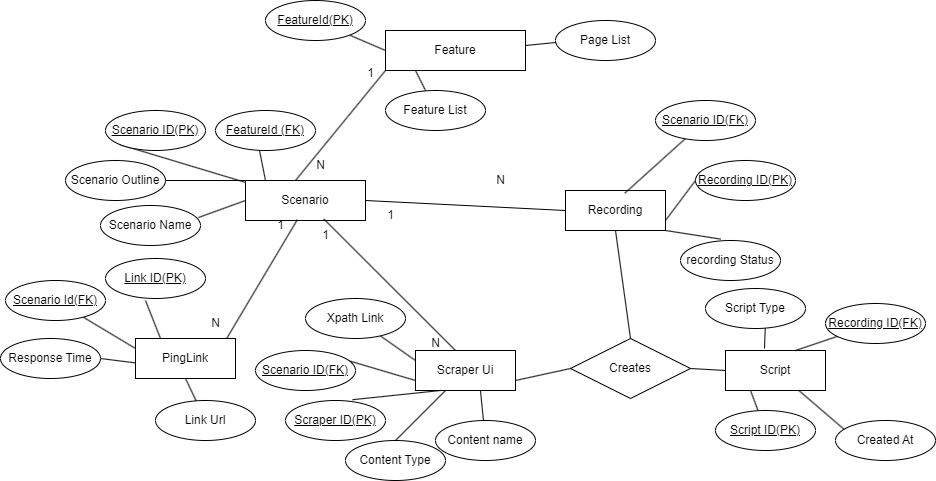

The diagram above was exported from draw.io. Its source (the exported page's mxGraphModel, read from the mxfile embedded in the PNG):
<mxGraphModel dx="1562" dy="868" grid="1" gridSize="10" guides="1" tooltips="1" connect="1" arrows="1" fold="1" page="1" pageScale="1" pageWidth="850" pageHeight="1100" math="0" shadow="0">
  <root>
    <mxCell id="0" />
    <mxCell id="1" parent="0" />
    <mxCell id="cI1X90mO6Ri0xq8X-KYF-1" value="Feature" style="rounded=0;whiteSpace=wrap;html=1;" parent="1" vertex="1">
      <mxGeometry x="230" y="90" width="140" height="40" as="geometry" />
    </mxCell>
    <mxCell id="cI1X90mO6Ri0xq8X-KYF-2" value="" style="endArrow=none;html=1;rounded=0;" parent="1" edge="1">
      <mxGeometry width="50" height="50" relative="1" as="geometry">
        <mxPoint x="180" y="110" as="sourcePoint" />
        <mxPoint x="180" y="110" as="targetPoint" />
      </mxGeometry>
    </mxCell>
    <mxCell id="cI1X90mO6Ri0xq8X-KYF-4" value="" style="endArrow=none;html=1;rounded=0;" parent="1" source="cI1X90mO6Ri0xq8X-KYF-5" edge="1">
      <mxGeometry width="50" height="50" relative="1" as="geometry">
        <mxPoint x="180" y="90" as="sourcePoint" />
        <mxPoint x="230" y="110" as="targetPoint" />
      </mxGeometry>
    </mxCell>
    <mxCell id="cI1X90mO6Ri0xq8X-KYF-6" value="" style="endArrow=none;html=1;rounded=0;" parent="1" target="cI1X90mO6Ri0xq8X-KYF-5" edge="1">
      <mxGeometry width="50" height="50" relative="1" as="geometry">
        <mxPoint x="180" y="90" as="sourcePoint" />
        <mxPoint x="230" y="110" as="targetPoint" />
      </mxGeometry>
    </mxCell>
    <mxCell id="cI1X90mO6Ri0xq8X-KYF-5" value="FeatureId(PK)" style="ellipse;whiteSpace=wrap;html=1;align=center;fontStyle=4;" parent="1" vertex="1">
      <mxGeometry x="110" y="60" width="100" height="40" as="geometry" />
    </mxCell>
    <mxCell id="cI1X90mO6Ri0xq8X-KYF-8" value="" style="endArrow=none;html=1;rounded=0;" parent="1" target="cI1X90mO6Ri0xq8X-KYF-9" edge="1">
      <mxGeometry width="50" height="50" relative="1" as="geometry">
        <mxPoint x="260" y="130" as="sourcePoint" />
        <mxPoint x="250" y="130" as="targetPoint" />
      </mxGeometry>
    </mxCell>
    <mxCell id="cI1X90mO6Ri0xq8X-KYF-9" value="Feature List" style="ellipse;whiteSpace=wrap;html=1;align=center;" parent="1" vertex="1">
      <mxGeometry x="230" y="150" width="100" height="40" as="geometry" />
    </mxCell>
    <mxCell id="cI1X90mO6Ri0xq8X-KYF-10" value="" style="endArrow=none;html=1;rounded=0;" parent="1" edge="1">
      <mxGeometry width="50" height="50" relative="1" as="geometry">
        <mxPoint x="370" y="105" as="sourcePoint" />
        <mxPoint x="420" y="100" as="targetPoint" />
      </mxGeometry>
    </mxCell>
    <mxCell id="cI1X90mO6Ri0xq8X-KYF-11" value="Page List" style="ellipse;whiteSpace=wrap;html=1;align=center;" parent="1" vertex="1">
      <mxGeometry x="400" y="80" width="100" height="40" as="geometry" />
    </mxCell>
    <mxCell id="cI1X90mO6Ri0xq8X-KYF-12" value="" style="endArrow=none;html=1;rounded=0;" parent="1" edge="1">
      <mxGeometry width="50" height="50" relative="1" as="geometry">
        <mxPoint x="140" y="240" as="sourcePoint" />
        <mxPoint x="230" y="130" as="targetPoint" />
      </mxGeometry>
    </mxCell>
    <mxCell id="cI1X90mO6Ri0xq8X-KYF-13" value="Scenario" style="rounded=0;whiteSpace=wrap;html=1;" parent="1" vertex="1">
      <mxGeometry x="90" y="240" width="120" height="40" as="geometry" />
    </mxCell>
    <mxCell id="cI1X90mO6Ri0xq8X-KYF-14" value="" style="endArrow=none;html=1;rounded=0;exitX=0.98;exitY=0.3;exitDx=0;exitDy=0;exitPerimeter=0;" parent="1" source="cI1X90mO6Ri0xq8X-KYF-15" edge="1">
      <mxGeometry width="50" height="50" relative="1" as="geometry">
        <mxPoint x="50" y="270" as="sourcePoint" />
        <mxPoint x="90" y="260" as="targetPoint" />
      </mxGeometry>
    </mxCell>
    <mxCell id="cI1X90mO6Ri0xq8X-KYF-15" value="Scenario Name" style="ellipse;whiteSpace=wrap;html=1;align=center;" parent="1" vertex="1">
      <mxGeometry x="-55" y="265" width="100" height="40" as="geometry" />
    </mxCell>
    <mxCell id="cI1X90mO6Ri0xq8X-KYF-17" value="N" style="text;html=1;align=center;verticalAlign=middle;resizable=0;points=[];autosize=1;strokeColor=none;fillColor=none;" parent="1" vertex="1">
      <mxGeometry x="150" y="210" width="30" height="30" as="geometry" />
    </mxCell>
    <mxCell id="cI1X90mO6Ri0xq8X-KYF-18" value="1" style="text;html=1;align=center;verticalAlign=middle;resizable=0;points=[];autosize=1;strokeColor=none;fillColor=none;" parent="1" vertex="1">
      <mxGeometry x="200" y="118" width="30" height="30" as="geometry" />
    </mxCell>
    <mxCell id="cI1X90mO6Ri0xq8X-KYF-19" value="" style="endArrow=none;html=1;rounded=0;entryX=0;entryY=1;entryDx=0;entryDy=0;" parent="1" source="cI1X90mO6Ri0xq8X-KYF-13" target="cI1X90mO6Ri0xq8X-KYF-20" edge="1">
      <mxGeometry width="50" height="50" relative="1" as="geometry">
        <mxPoint x="220" y="270" as="sourcePoint" />
        <mxPoint x="260" y="260" as="targetPoint" />
      </mxGeometry>
    </mxCell>
    <mxCell id="cI1X90mO6Ri0xq8X-KYF-20" value="Scenario ID(PK)" style="ellipse;whiteSpace=wrap;html=1;align=center;fontStyle=4;" parent="1" vertex="1">
      <mxGeometry x="-50" y="170" width="100" height="40" as="geometry" />
    </mxCell>
    <mxCell id="cI1X90mO6Ri0xq8X-KYF-21" value="" style="endArrow=none;html=1;rounded=0;entryX=0;entryY=0;entryDx=0;entryDy=0;exitX=0;exitY=0.5;exitDx=0;exitDy=0;" parent="1" source="cI1X90mO6Ri0xq8X-KYF-22" target="cI1X90mO6Ri0xq8X-KYF-13" edge="1">
      <mxGeometry width="50" height="50" relative="1" as="geometry">
        <mxPoint x="270" y="310" as="sourcePoint" />
        <mxPoint x="270" y="320" as="targetPoint" />
      </mxGeometry>
    </mxCell>
    <mxCell id="cI1X90mO6Ri0xq8X-KYF-22" value="Scenario Outline" style="ellipse;whiteSpace=wrap;html=1;align=center;" parent="1" vertex="1">
      <mxGeometry x="-90" y="220" width="100" height="40" as="geometry" />
    </mxCell>
    <mxCell id="cI1X90mO6Ri0xq8X-KYF-23" value="" style="endArrow=none;html=1;rounded=0;entryX=0.432;entryY=0.98;entryDx=0;entryDy=0;entryPerimeter=0;" parent="1" target="cI1X90mO6Ri0xq8X-KYF-13" edge="1">
      <mxGeometry width="50" height="50" relative="1" as="geometry">
        <mxPoint x="70" y="400" as="sourcePoint" />
        <mxPoint x="150" y="310" as="targetPoint" />
      </mxGeometry>
    </mxCell>
    <mxCell id="cI1X90mO6Ri0xq8X-KYF-24" value="Scraper Ui" style="whiteSpace=wrap;html=1;align=center;" parent="1" vertex="1">
      <mxGeometry x="260" y="410" width="100" height="40" as="geometry" />
    </mxCell>
    <mxCell id="cI1X90mO6Ri0xq8X-KYF-25" value="" style="endArrow=none;html=1;rounded=0;entryX=0.25;entryY=1;entryDx=0;entryDy=0;exitX=0.67;exitY=-0.02;exitDx=0;exitDy=0;exitPerimeter=0;" parent="1" source="cI1X90mO6Ri0xq8X-KYF-26" target="cI1X90mO6Ri0xq8X-KYF-24" edge="1">
      <mxGeometry width="50" height="50" relative="1" as="geometry">
        <mxPoint x="45" y="480" as="sourcePoint" />
        <mxPoint x="70" y="450" as="targetPoint" />
      </mxGeometry>
    </mxCell>
    <mxCell id="cI1X90mO6Ri0xq8X-KYF-26" value="Scraper ID(PK)" style="ellipse;whiteSpace=wrap;html=1;align=center;fontStyle=4;" parent="1" vertex="1">
      <mxGeometry x="130" y="460" width="100" height="40" as="geometry" />
    </mxCell>
    <mxCell id="cI1X90mO6Ri0xq8X-KYF-27" value="Content Type" style="ellipse;whiteSpace=wrap;html=1;align=center;" parent="1" vertex="1">
      <mxGeometry x="190" y="500" width="100" height="40" as="geometry" />
    </mxCell>
    <mxCell id="cI1X90mO6Ri0xq8X-KYF-28" value="" style="endArrow=none;html=1;rounded=0;exitX=0.5;exitY=0;exitDx=0;exitDy=0;" parent="1" source="cI1X90mO6Ri0xq8X-KYF-27" target="cI1X90mO6Ri0xq8X-KYF-24" edge="1">
      <mxGeometry width="50" height="50" relative="1" as="geometry">
        <mxPoint x="150" y="470" as="sourcePoint" />
        <mxPoint x="200" y="420" as="targetPoint" />
      </mxGeometry>
    </mxCell>
    <mxCell id="cI1X90mO6Ri0xq8X-KYF-29" value="Content name" style="ellipse;whiteSpace=wrap;html=1;align=center;" parent="1" vertex="1">
      <mxGeometry x="280" y="480" width="100" height="40" as="geometry" />
    </mxCell>
    <mxCell id="cI1X90mO6Ri0xq8X-KYF-30" value="" style="endArrow=none;html=1;rounded=0;exitX=0.65;exitY=1.01;exitDx=0;exitDy=0;exitPerimeter=0;" parent="1" source="cI1X90mO6Ri0xq8X-KYF-24" target="cI1X90mO6Ri0xq8X-KYF-29" edge="1">
      <mxGeometry width="50" height="50" relative="1" as="geometry">
        <mxPoint x="120" y="430" as="sourcePoint" />
        <mxPoint x="170" y="380" as="targetPoint" />
      </mxGeometry>
    </mxCell>
    <mxCell id="cI1X90mO6Ri0xq8X-KYF-31" value="" style="endArrow=none;html=1;rounded=0;exitX=0;exitY=0.25;exitDx=0;exitDy=0;" parent="1" source="cI1X90mO6Ri0xq8X-KYF-24" target="cI1X90mO6Ri0xq8X-KYF-32" edge="1">
      <mxGeometry width="50" height="50" relative="1" as="geometry">
        <mxPoint x="115" y="400" as="sourcePoint" />
        <mxPoint x="170" y="370" as="targetPoint" />
      </mxGeometry>
    </mxCell>
    <mxCell id="cI1X90mO6Ri0xq8X-KYF-32" value="Xpath Link" style="ellipse;whiteSpace=wrap;html=1;align=center;" parent="1" vertex="1">
      <mxGeometry x="150" y="358" width="100" height="40" as="geometry" />
    </mxCell>
    <mxCell id="cI1X90mO6Ri0xq8X-KYF-33" value="" style="endArrow=none;html=1;rounded=0;entryX=0.44;entryY=-0.053;entryDx=0;entryDy=0;entryPerimeter=0;" parent="1" target="cI1X90mO6Ri0xq8X-KYF-36" edge="1">
      <mxGeometry width="50" height="50" relative="1" as="geometry">
        <mxPoint x="300" y="410" as="sourcePoint" />
        <mxPoint x="270" y="320" as="targetPoint" />
      </mxGeometry>
    </mxCell>
    <mxCell id="cI1X90mO6Ri0xq8X-KYF-34" value="N" style="text;html=1;align=center;verticalAlign=middle;resizable=0;points=[];autosize=1;strokeColor=none;fillColor=none;" parent="1" vertex="1">
      <mxGeometry x="45" y="368" width="30" height="30" as="geometry" />
    </mxCell>
    <mxCell id="cI1X90mO6Ri0xq8X-KYF-35" value="1" style="text;html=1;align=center;verticalAlign=middle;resizable=0;points=[];autosize=1;strokeColor=none;fillColor=none;" parent="1" vertex="1">
      <mxGeometry x="110" y="270" width="30" height="30" as="geometry" />
    </mxCell>
    <mxCell id="cI1X90mO6Ri0xq8X-KYF-36" value="1" style="text;html=1;align=center;verticalAlign=middle;resizable=0;points=[];autosize=1;strokeColor=none;fillColor=none;" parent="1" vertex="1">
      <mxGeometry x="155" y="280" width="30" height="30" as="geometry" />
    </mxCell>
    <mxCell id="cI1X90mO6Ri0xq8X-KYF-37" value="N" style="text;html=1;align=center;verticalAlign=middle;resizable=0;points=[];autosize=1;strokeColor=none;fillColor=none;" parent="1" vertex="1">
      <mxGeometry x="265" y="388" width="30" height="30" as="geometry" />
    </mxCell>
    <mxCell id="cI1X90mO6Ri0xq8X-KYF-38" value="PingLink" style="whiteSpace=wrap;html=1;align=center;" parent="1" vertex="1">
      <mxGeometry x="-20" y="398" width="100" height="40" as="geometry" />
    </mxCell>
    <mxCell id="cI1X90mO6Ri0xq8X-KYF-39" value="" style="endArrow=none;html=1;rounded=0;exitX=0.25;exitY=0;exitDx=0;exitDy=0;" parent="1" source="cI1X90mO6Ri0xq8X-KYF-38" edge="1">
      <mxGeometry width="50" height="50" relative="1" as="geometry">
        <mxPoint y="390" as="sourcePoint" />
        <mxPoint x="-10" y="360" as="targetPoint" />
      </mxGeometry>
    </mxCell>
    <mxCell id="cI1X90mO6Ri0xq8X-KYF-41" value="Link Url" style="ellipse;whiteSpace=wrap;html=1;align=center;" parent="1" vertex="1">
      <mxGeometry y="460" width="100" height="40" as="geometry" />
    </mxCell>
    <mxCell id="cI1X90mO6Ri0xq8X-KYF-42" value="" style="endArrow=none;html=1;rounded=0;entryX=0.5;entryY=1;entryDx=0;entryDy=0;" parent="1" source="cI1X90mO6Ri0xq8X-KYF-41" target="cI1X90mO6Ri0xq8X-KYF-38" edge="1">
      <mxGeometry width="50" height="50" relative="1" as="geometry">
        <mxPoint x="220" y="370" as="sourcePoint" />
        <mxPoint x="270" y="320" as="targetPoint" />
      </mxGeometry>
    </mxCell>
    <mxCell id="cI1X90mO6Ri0xq8X-KYF-43" value="" style="endArrow=none;html=1;rounded=0;exitX=0;exitY=0.75;exitDx=0;exitDy=0;entryX=0.924;entryY=0.25;entryDx=0;entryDy=0;entryPerimeter=0;" parent="1" source="cI1X90mO6Ri0xq8X-KYF-24" target="cI1X90mO6Ri0xq8X-KYF-45" edge="1">
      <mxGeometry width="50" height="50" relative="1" as="geometry">
        <mxPoint x="-20" y="450" as="sourcePoint" />
        <mxPoint x="10" y="430" as="targetPoint" />
      </mxGeometry>
    </mxCell>
    <mxCell id="cI1X90mO6Ri0xq8X-KYF-45" value="Scenario ID(FK)" style="ellipse;whiteSpace=wrap;html=1;align=center;fontStyle=4;" parent="1" vertex="1">
      <mxGeometry x="100" y="410" width="100" height="40" as="geometry" />
    </mxCell>
    <mxCell id="cI1X90mO6Ri0xq8X-KYF-46" value="" style="endArrow=none;html=1;rounded=0;entryX=-0.01;entryY=0.31;entryDx=0;entryDy=0;entryPerimeter=0;exitX=1;exitY=0.5;exitDx=0;exitDy=0;" parent="1" source="cI1X90mO6Ri0xq8X-KYF-47" edge="1">
      <mxGeometry width="50" height="50" relative="1" as="geometry">
        <mxPoint x="-29" y="380" as="sourcePoint" />
        <mxPoint x="-20" y="422.4000000000001" as="targetPoint" />
      </mxGeometry>
    </mxCell>
    <mxCell id="cI1X90mO6Ri0xq8X-KYF-47" value="Response Time" style="ellipse;whiteSpace=wrap;html=1;align=center;" parent="1" vertex="1">
      <mxGeometry x="-155" y="398" width="100" height="40" as="geometry" />
    </mxCell>
    <mxCell id="cI1X90mO6Ri0xq8X-KYF-48" value="" style="endArrow=none;html=1;rounded=0;exitX=1;exitY=1;exitDx=0;exitDy=0;entryX=0;entryY=0.5;entryDx=0;entryDy=0;" parent="1" source="cI1X90mO6Ri0xq8X-KYF-13" target="cI1X90mO6Ri0xq8X-KYF-51" edge="1">
      <mxGeometry width="50" height="50" relative="1" as="geometry">
        <mxPoint x="330" y="350" as="sourcePoint" />
        <mxPoint x="345.16071578682386" y="335.6544123828098" as="targetPoint" />
        <Array as="points">
          <mxPoint x="210" y="260" />
        </Array>
      </mxGeometry>
    </mxCell>
    <mxCell id="cI1X90mO6Ri0xq8X-KYF-51" value="Recording" style="whiteSpace=wrap;html=1;align=center;" parent="1" vertex="1">
      <mxGeometry x="410" y="250" width="100" height="40" as="geometry" />
    </mxCell>
    <mxCell id="cI1X90mO6Ri0xq8X-KYF-53" value="" style="endArrow=none;html=1;rounded=0;exitX=1;exitY=1;exitDx=0;exitDy=0;entryX=0.402;entryY=-0.035;entryDx=0;entryDy=0;entryPerimeter=0;" parent="1" source="cI1X90mO6Ri0xq8X-KYF-51" target="cI1X90mO6Ri0xq8X-KYF-54" edge="1">
      <mxGeometry width="50" height="50" relative="1" as="geometry">
        <mxPoint x="520" y="388" as="sourcePoint" />
        <mxPoint x="490" y="380" as="targetPoint" />
      </mxGeometry>
    </mxCell>
    <mxCell id="cI1X90mO6Ri0xq8X-KYF-54" value="recording Status" style="ellipse;whiteSpace=wrap;html=1;align=center;" parent="1" vertex="1">
      <mxGeometry x="525" y="300" width="100" height="40" as="geometry" />
    </mxCell>
    <mxCell id="cI1X90mO6Ri0xq8X-KYF-55" value="N" style="text;html=1;align=center;verticalAlign=middle;resizable=0;points=[];autosize=1;strokeColor=none;fillColor=none;" parent="1" vertex="1">
      <mxGeometry x="330" y="225" width="30" height="30" as="geometry" />
    </mxCell>
    <mxCell id="cI1X90mO6Ri0xq8X-KYF-56" value="1" style="text;html=1;align=center;verticalAlign=middle;resizable=0;points=[];autosize=1;strokeColor=none;fillColor=none;" parent="1" vertex="1">
      <mxGeometry x="220" y="260" width="30" height="30" as="geometry" />
    </mxCell>
    <mxCell id="cI1X90mO6Ri0xq8X-KYF-57" value="Recording ID(PK)" style="ellipse;whiteSpace=wrap;html=1;align=center;fontStyle=4;" parent="1" vertex="1">
      <mxGeometry x="540" y="220" width="100" height="40" as="geometry" />
    </mxCell>
    <mxCell id="cI1X90mO6Ri0xq8X-KYF-58" value="" style="endArrow=none;html=1;rounded=0;entryX=0;entryY=0.5;entryDx=0;entryDy=0;exitX=1;exitY=0.75;exitDx=0;exitDy=0;" parent="1" source="cI1X90mO6Ri0xq8X-KYF-51" target="cI1X90mO6Ri0xq8X-KYF-57" edge="1">
      <mxGeometry width="50" height="50" relative="1" as="geometry">
        <mxPoint x="310" y="370" as="sourcePoint" />
        <mxPoint x="360" y="320" as="targetPoint" />
      </mxGeometry>
    </mxCell>
    <mxCell id="cI1X90mO6Ri0xq8X-KYF-59" value="" style="endArrow=none;html=1;rounded=0;exitX=0.594;exitY=0.065;exitDx=0;exitDy=0;exitPerimeter=0;" parent="1" source="cI1X90mO6Ri0xq8X-KYF-51" target="cI1X90mO6Ri0xq8X-KYF-60" edge="1">
      <mxGeometry width="50" height="50" relative="1" as="geometry">
        <mxPoint x="440" y="350" as="sourcePoint" />
        <mxPoint x="500" y="330" as="targetPoint" />
      </mxGeometry>
    </mxCell>
    <mxCell id="cI1X90mO6Ri0xq8X-KYF-60" value="Scenario ID(FK)" style="ellipse;whiteSpace=wrap;html=1;align=center;fontStyle=4;" parent="1" vertex="1">
      <mxGeometry x="500" y="160" width="100" height="40" as="geometry" />
    </mxCell>
    <mxCell id="cI1X90mO6Ri0xq8X-KYF-62" value="Creates" style="shape=rhombus;perimeter=rhombusPerimeter;whiteSpace=wrap;html=1;align=center;" parent="1" vertex="1">
      <mxGeometry x="415" y="398" width="120" height="60" as="geometry" />
    </mxCell>
    <mxCell id="cI1X90mO6Ri0xq8X-KYF-63" value="" style="endArrow=none;html=1;rounded=0;entryX=0.5;entryY=1;entryDx=0;entryDy=0;exitX=0.5;exitY=0;exitDx=0;exitDy=0;" parent="1" source="cI1X90mO6Ri0xq8X-KYF-62" target="cI1X90mO6Ri0xq8X-KYF-51" edge="1">
      <mxGeometry width="50" height="50" relative="1" as="geometry">
        <mxPoint x="450" y="470" as="sourcePoint" />
        <mxPoint x="440" y="410" as="targetPoint" />
      </mxGeometry>
    </mxCell>
    <mxCell id="cI1X90mO6Ri0xq8X-KYF-65" value="" style="endArrow=none;html=1;rounded=0;exitX=1;exitY=0.75;exitDx=0;exitDy=0;entryX=0;entryY=0.5;entryDx=0;entryDy=0;" parent="1" source="cI1X90mO6Ri0xq8X-KYF-24" target="cI1X90mO6Ri0xq8X-KYF-62" edge="1">
      <mxGeometry width="50" height="50" relative="1" as="geometry">
        <mxPoint x="390" y="460" as="sourcePoint" />
        <mxPoint x="440" y="410" as="targetPoint" />
      </mxGeometry>
    </mxCell>
    <mxCell id="cI1X90mO6Ri0xq8X-KYF-66" value="" style="endArrow=none;html=1;rounded=0;entryX=1;entryY=0.5;entryDx=0;entryDy=0;exitX=0;exitY=0.5;exitDx=0;exitDy=0;" parent="1" source="cI1X90mO6Ri0xq8X-KYF-67" target="cI1X90mO6Ri0xq8X-KYF-62" edge="1">
      <mxGeometry width="50" height="50" relative="1" as="geometry">
        <mxPoint x="470" y="590" as="sourcePoint" />
        <mxPoint x="460" y="570" as="targetPoint" />
      </mxGeometry>
    </mxCell>
    <mxCell id="cI1X90mO6Ri0xq8X-KYF-67" value="Script" style="whiteSpace=wrap;html=1;align=center;" parent="1" vertex="1">
      <mxGeometry x="570" y="410" width="100" height="40" as="geometry" />
    </mxCell>
    <mxCell id="cI1X90mO6Ri0xq8X-KYF-68" value="" style="endArrow=none;html=1;rounded=0;entryX=0.25;entryY=1;entryDx=0;entryDy=0;" parent="1" source="cI1X90mO6Ri0xq8X-KYF-69" target="cI1X90mO6Ri0xq8X-KYF-67" edge="1">
      <mxGeometry width="50" height="50" relative="1" as="geometry">
        <mxPoint x="400" y="530" as="sourcePoint" />
        <mxPoint x="430" y="600" as="targetPoint" />
      </mxGeometry>
    </mxCell>
    <mxCell id="cI1X90mO6Ri0xq8X-KYF-69" value="Script ID(PK)" style="ellipse;whiteSpace=wrap;html=1;align=center;fontStyle=4;" parent="1" vertex="1">
      <mxGeometry x="560" y="470" width="100" height="40" as="geometry" />
    </mxCell>
    <mxCell id="cI1X90mO6Ri0xq8X-KYF-70" value="" style="endArrow=none;html=1;rounded=0;exitX=0.39;exitY=-0.05;exitDx=0;exitDy=0;exitPerimeter=0;" parent="1" source="cI1X90mO6Ri0xq8X-KYF-67" edge="1">
      <mxGeometry width="50" height="50" relative="1" as="geometry">
        <mxPoint x="390" y="460" as="sourcePoint" />
        <mxPoint x="610" y="380" as="targetPoint" />
      </mxGeometry>
    </mxCell>
    <mxCell id="cI1X90mO6Ri0xq8X-KYF-72" value="Script Type" style="ellipse;whiteSpace=wrap;html=1;align=center;" parent="1" vertex="1">
      <mxGeometry x="550" y="348" width="100" height="40" as="geometry" />
    </mxCell>
    <mxCell id="cI1X90mO6Ri0xq8X-KYF-73" value="" style="endArrow=none;html=1;rounded=0;" parent="1" target="cI1X90mO6Ri0xq8X-KYF-67" edge="1">
      <mxGeometry width="50" height="50" relative="1" as="geometry">
        <mxPoint x="690" y="490" as="sourcePoint" />
        <mxPoint x="720" y="450" as="targetPoint" />
      </mxGeometry>
    </mxCell>
    <mxCell id="cI1X90mO6Ri0xq8X-KYF-74" value="Created At" style="ellipse;whiteSpace=wrap;html=1;align=center;" parent="1" vertex="1">
      <mxGeometry x="680" y="480" width="100" height="40" as="geometry" />
    </mxCell>
    <mxCell id="sd7nJDoEYOwG3jPebX_w-1" value="" style="endArrow=none;html=1;rounded=0;exitX=0.333;exitY=0;exitDx=0;exitDy=0;exitPerimeter=0;" parent="1" edge="1">
      <mxGeometry width="50" height="50" relative="1" as="geometry">
        <mxPoint x="110.00000000000003" y="240" as="sourcePoint" />
        <mxPoint x="103.98726111414453" y="209.93630557072174" as="targetPoint" />
      </mxGeometry>
    </mxCell>
    <mxCell id="sd7nJDoEYOwG3jPebX_w-4" value="FeatureId (FK)" style="ellipse;whiteSpace=wrap;html=1;align=center;fontStyle=4;" parent="1" vertex="1">
      <mxGeometry x="60" y="170" width="100" height="40" as="geometry" />
    </mxCell>
    <mxCell id="sd7nJDoEYOwG3jPebX_w-5" value="" style="endArrow=none;html=1;rounded=0;exitX=0;exitY=0.25;exitDx=0;exitDy=0;" parent="1" source="cI1X90mO6Ri0xq8X-KYF-38" target="sd7nJDoEYOwG3jPebX_w-6" edge="1">
      <mxGeometry width="50" height="50" relative="1" as="geometry">
        <mxPoint x="-130" y="410" as="sourcePoint" />
        <mxPoint x="-80" y="360" as="targetPoint" />
      </mxGeometry>
    </mxCell>
    <mxCell id="sd7nJDoEYOwG3jPebX_w-6" value="Scenario Id(FK)" style="ellipse;whiteSpace=wrap;html=1;align=center;fontStyle=4;" parent="1" vertex="1">
      <mxGeometry x="-150" y="340" width="100" height="40" as="geometry" />
    </mxCell>
    <mxCell id="sd7nJDoEYOwG3jPebX_w-7" value="Link ID(PK)" style="ellipse;whiteSpace=wrap;html=1;align=center;fontStyle=4;" parent="1" vertex="1">
      <mxGeometry x="-50" y="318" width="100" height="40" as="geometry" />
    </mxCell>
    <mxCell id="sd7nJDoEYOwG3jPebX_w-8" value="" style="endArrow=none;html=1;rounded=0;" parent="1" target="sd7nJDoEYOwG3jPebX_w-9" edge="1">
      <mxGeometry width="50" height="50" relative="1" as="geometry">
        <mxPoint x="640" y="410" as="sourcePoint" />
        <mxPoint x="700" y="380" as="targetPoint" />
      </mxGeometry>
    </mxCell>
    <mxCell id="sd7nJDoEYOwG3jPebX_w-9" value="Recording ID(FK)" style="ellipse;whiteSpace=wrap;html=1;align=center;fontStyle=4;" parent="1" vertex="1">
      <mxGeometry x="670" y="363" width="100" height="40" as="geometry" />
    </mxCell>
  </root>
</mxGraphModel>